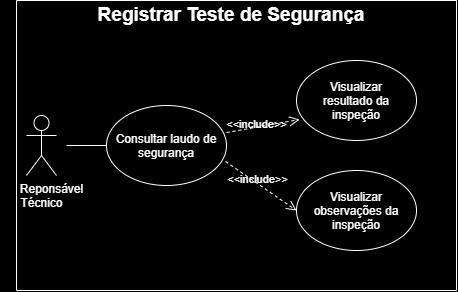

The diagram above was exported from draw.io. Its source (the exported page's mxGraphModel, read from the mxfile embedded in the PNG):
<mxGraphModel dx="1414" dy="743" grid="1" gridSize="10" guides="1" tooltips="1" connect="1" arrows="1" fold="1" page="1" pageScale="1" pageWidth="827" pageHeight="1169" background="light-dark(#000000,#121212)" math="0" shadow="0">
  <root>
    <mxCell id="0" />
    <mxCell id="1" parent="0" />
    <mxCell id="vrCRPgYAsLKq7t-FFJHz-10" parent="1" style="swimlane;startSize=0;labelBackgroundColor=none;fillColor=#EEEEEE;strokeColor=#FFFFFF;fontColor=#1A1A1A;" value="" vertex="1">
      <mxGeometry height="290" width="440" x="130" y="60" as="geometry" />
    </mxCell>
    <mxCell id="vrCRPgYAsLKq7t-FFJHz-11" parent="vrCRPgYAsLKq7t-FFJHz-10" style="text;html=1;whiteSpace=wrap;strokeColor=none;fillColor=none;align=center;verticalAlign=middle;rounded=0;fontStyle=1;labelBackgroundColor=none;fontColor=#FFFFFF;fontSize=19;" value="Registrar Teste de Segurança" vertex="1">
      <mxGeometry height="30" width="290" x="70" as="geometry" />
    </mxCell>
    <mxCell id="vrCRPgYAsLKq7t-FFJHz-14" parent="vrCRPgYAsLKq7t-FFJHz-10" style="ellipse;whiteSpace=wrap;html=1;shapeInside=1;labelBackgroundColor=none;fillColor=none;strokeColor=#FFFFFF;fontColor=#FFFFFF;" value="Consultar laudo de segurança" vertex="1">
      <mxGeometry height="80" width="120" x="90" y="105" as="geometry" />
    </mxCell>
    <mxCell id="vrCRPgYAsLKq7t-FFJHz-15" edge="1" parent="vrCRPgYAsLKq7t-FFJHz-10" source="vrCRPgYAsLKq7t-FFJHz-14" style="html=1;verticalAlign=bottom;endArrow=open;dashed=1;endSize=8;curved=0;rounded=0;exitX=1;exitY=0.338;exitDx=0;exitDy=0;entryX=0.025;entryY=0.738;entryDx=0;entryDy=0;entryPerimeter=0;exitPerimeter=0;labelBackgroundColor=none;fontColor=default;strokeColor=#FFFFFF;" target="vrCRPgYAsLKq7t-FFJHz-16" value="">
      <mxGeometry relative="1" as="geometry">
        <mxPoint x="300" y="310" as="sourcePoint" />
        <mxPoint x="220" y="310" as="targetPoint" />
      </mxGeometry>
    </mxCell>
    <mxCell id="vrCRPgYAsLKq7t-FFJHz-17" connectable="0" parent="vrCRPgYAsLKq7t-FFJHz-15" style="edgeLabel;html=1;align=center;verticalAlign=middle;resizable=0;points=[];labelBackgroundColor=none;fontColor=#FFFFFF;" value="&amp;lt;&amp;lt;include&amp;gt;&amp;gt;" vertex="1">
      <mxGeometry relative="1" x="-0.1667" y="3" as="geometry">
        <mxPoint as="offset" />
      </mxGeometry>
    </mxCell>
    <mxCell id="vrCRPgYAsLKq7t-FFJHz-16" parent="vrCRPgYAsLKq7t-FFJHz-10" style="ellipse;whiteSpace=wrap;html=1;shapeInside=1;labelBackgroundColor=none;fillColor=none;strokeColor=#FFFFFF;fontColor=#FFFFFF;" value="Visualizar resultado da inspeção" vertex="1">
      <mxGeometry height="80" width="120" x="280" y="60" as="geometry" />
    </mxCell>
    <mxCell id="vrCRPgYAsLKq7t-FFJHz-18" edge="1" parent="vrCRPgYAsLKq7t-FFJHz-10" source="vrCRPgYAsLKq7t-FFJHz-14" style="html=1;verticalAlign=bottom;endArrow=open;dashed=1;endSize=8;curved=0;rounded=0;entryX=0;entryY=0.5;entryDx=0;entryDy=0;exitX=0.992;exitY=0.7;exitDx=0;exitDy=0;exitPerimeter=0;labelBackgroundColor=none;fontColor=default;strokeColor=#FFFFFF;" target="vrCRPgYAsLKq7t-FFJHz-20" value="">
      <mxGeometry relative="1" as="geometry">
        <mxPoint x="19.995151961019417" y="170.00280072925463" as="sourcePoint" />
        <mxPoint x="242.70999999999998" y="444.46" as="targetPoint" />
      </mxGeometry>
    </mxCell>
    <mxCell id="vrCRPgYAsLKq7t-FFJHz-19" connectable="0" parent="vrCRPgYAsLKq7t-FFJHz-18" style="edgeLabel;html=1;align=center;verticalAlign=middle;resizable=0;points=[];labelBackgroundColor=none;fontColor=#FFFFFF;" value="&amp;lt;&amp;lt;include&amp;gt;&amp;gt;" vertex="1">
      <mxGeometry relative="1" x="-0.1667" y="3" as="geometry">
        <mxPoint as="offset" />
      </mxGeometry>
    </mxCell>
    <mxCell id="vrCRPgYAsLKq7t-FFJHz-20" parent="vrCRPgYAsLKq7t-FFJHz-10" style="ellipse;whiteSpace=wrap;html=1;shapeInside=1;labelBackgroundColor=none;fillColor=none;strokeColor=#FFFFFF;fontColor=#FFFFFF;" value="Visualizar observações da inspeção" vertex="1">
      <mxGeometry height="80" width="120" x="280" y="170" as="geometry" />
    </mxCell>
    <mxCell id="vrCRPgYAsLKq7t-FFJHz-13" edge="1" parent="vrCRPgYAsLKq7t-FFJHz-10" style="endArrow=none;html=1;rounded=0;labelBackgroundColor=none;fontColor=default;strokeColor=#FFFFFF;entryX=0;entryY=0.5;entryDx=0;entryDy=0;" target="vrCRPgYAsLKq7t-FFJHz-14" value="">
      <mxGeometry height="50" relative="1" width="50" as="geometry">
        <mxPoint x="50" y="145" as="sourcePoint" />
        <mxPoint x="100" y="145" as="targetPoint" />
      </mxGeometry>
    </mxCell>
    <mxCell id="vrCRPgYAsLKq7t-FFJHz-1" parent="vrCRPgYAsLKq7t-FFJHz-10" style="shape=umlActor;verticalLabelPosition=bottom;verticalAlign=top;html=1;outlineConnect=0;labelBackgroundColor=none;fillColor=none;strokeColor=#FFFFFF;fontColor=#FFFFFF;" value="&amp;nbsp; &amp;nbsp; &amp;nbsp; Reponsável&lt;div&gt;Técnico&lt;/div&gt;" vertex="1">
      <mxGeometry height="60" width="30" x="10" y="115" as="geometry" />
    </mxCell>
  </root>
</mxGraphModel>